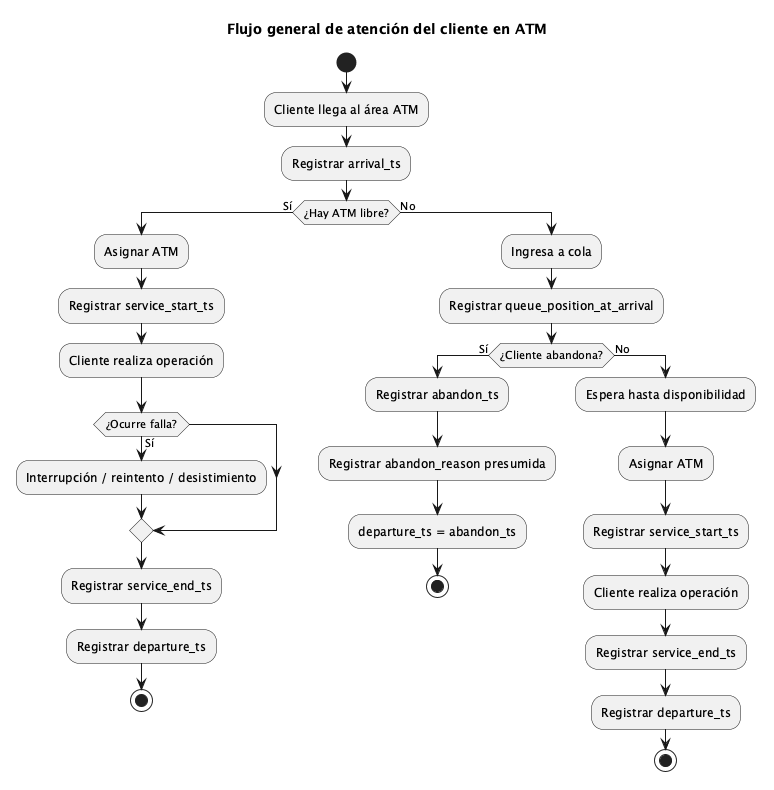

The diagram above was rendered by PlantUML. Its source (embedded in the PNG):
@startuml
title Flujo general de atención del cliente en ATM

start
:Cliente llega al área ATM;
:Registrar arrival_ts;

if (¿Hay ATM libre?) then (Sí)
  :Asignar ATM;
  :Registrar service_start_ts;
  :Cliente realiza operación;
  if (¿Ocurre falla?) then (Sí)
    :Interrupción / reintento / desistimiento;
  endif
  :Registrar service_end_ts;
  :Registrar departure_ts;
  stop
else (No)
  :Ingresa a cola;
  :Registrar queue_position_at_arrival;
  if (¿Cliente abandona?) then (Sí)
    :Registrar abandon_ts;
    :Registrar abandon_reason presumida;
    :departure_ts = abandon_ts;
    stop
  else (No)
    :Espera hasta disponibilidad;
    :Asignar ATM;
    :Registrar service_start_ts;
    :Cliente realiza operación;
    :Registrar service_end_ts;
    :Registrar departure_ts;
    stop
  endif
endif

@enduml